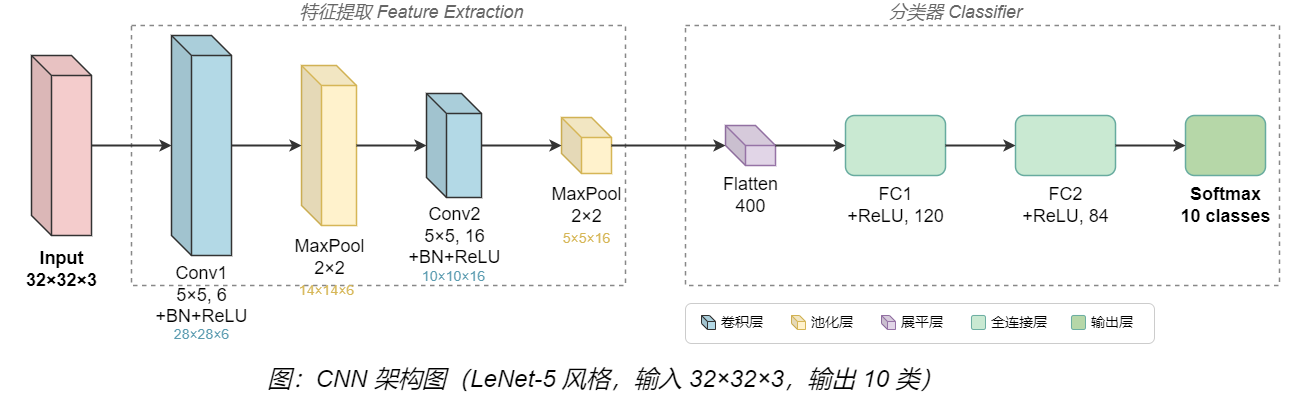

The diagram above was exported from draw.io. Its source (the exported page's mxGraphModel, read from the mxfile embedded in the PNG):
<mxGraphModel dx="1687" dy="984" grid="0" gridSize="10" guides="1" tooltips="0" connect="0" arrows="1" fold="1" page="1" pageScale="1" pageWidth="1400" pageHeight="459" background="#FFFFFF" math="0" shadow="0">
  <root>
    <mxCell id="0" />
    <mxCell id="1" parent="0" />
    <mxCell id="g1" value="" style="rounded=0;whiteSpace=wrap;html=1;dashed=1;fillColor=none;strokeColor=#888888;strokeWidth=1.5;" parent="1" vertex="1">
      <mxGeometry x="192" y="45" width="494" height="260" as="geometry" />
    </mxCell>
    <mxCell id="g1_label" value="&lt;font style=&quot;font-size: 18px;&quot;&gt;特征提取 Feature Extraction&lt;/font&gt;" style="text;html=1;align=center;verticalAlign=middle;fontSize=11;fontStyle=2;fontColor=#666666;" parent="1" vertex="1">
      <mxGeometry x="312" y="21" width="320" height="22" as="geometry" />
    </mxCell>
    <mxCell id="g2" value="" style="rounded=0;whiteSpace=wrap;html=1;dashed=1;fillColor=none;strokeColor=#888888;strokeWidth=1.5;" parent="1" vertex="1">
      <mxGeometry x="746" y="45" width="594" height="260" as="geometry" />
    </mxCell>
    <mxCell id="g2_label" value="&lt;font style=&quot;font-size: 18px;&quot;&gt;分类器 Classifier&lt;/font&gt;" style="text;html=1;align=center;verticalAlign=middle;fontSize=11;fontStyle=2;fontColor=#666666;" parent="1" vertex="1">
      <mxGeometry x="906" y="21" width="220" height="22" as="geometry" />
    </mxCell>
    <mxCell id="n_input" value="" style="shape=cube;whiteSpace=wrap;html=1;boundedLbl=1;backgroundOutline=1;darkOpacity=0.05;darkOpacity2=0.1;size=20;fillColor=#F4CCCC;strokeColor=#333333;strokeWidth=1.5;" parent="1" vertex="1">
      <mxGeometry x="92" y="75" width="60" height="180" as="geometry" />
    </mxCell>
    <mxCell id="n_input_label" value="&lt;font style=&quot;font-size: 18px;&quot;&gt;Input&lt;br&gt;32×32×3&lt;/font&gt;" style="text;html=1;align=center;verticalAlign=middle;fontSize=11;fontStyle=1;" parent="1" vertex="1">
      <mxGeometry x="62" y="267" width="120" height="44" as="geometry" />
    </mxCell>
    <mxCell id="n_conv1" value="" style="shape=cube;whiteSpace=wrap;html=1;boundedLbl=1;backgroundOutline=1;darkOpacity=0.05;darkOpacity2=0.1;size=20;fillColor=#B3D9E6;strokeColor=#333333;strokeWidth=1.5;" parent="1" vertex="1">
      <mxGeometry x="232" y="55" width="60" height="220" as="geometry" />
    </mxCell>
    <mxCell id="n_conv1_label" value="&lt;font style=&quot;font-size: 18px;&quot;&gt;Conv1&lt;br&gt;5×5, 6&lt;br&gt;+BN+ReLU&lt;/font&gt;" style="text;html=1;align=center;verticalAlign=middle;fontSize=11;" parent="1" vertex="1">
      <mxGeometry x="207" y="287" width="110" height="56" as="geometry" />
    </mxCell>
    <mxCell id="n_conv1_dim" value="&lt;font style=&quot;font-size: 14px;&quot;&gt;28×28×6&lt;/font&gt;" style="text;html=1;align=center;verticalAlign=middle;fontSize=10;fontColor=#5A9BB0;" parent="1" vertex="1">
      <mxGeometry x="217" y="345" width="90" height="18" as="geometry" />
    </mxCell>
    <mxCell id="n_pool1" value="" style="shape=cube;whiteSpace=wrap;html=1;boundedLbl=1;backgroundOutline=1;darkOpacity=0.05;darkOpacity2=0.1;size=20;fillColor=#FFF2CC;strokeColor=#D6B656;strokeWidth=1.5;" parent="1" vertex="1">
      <mxGeometry x="362" y="85" width="55" height="160" as="geometry" />
    </mxCell>
    <mxCell id="n_pool1_label" value="&lt;font style=&quot;font-size: 18px;&quot;&gt;MaxPool&lt;br&gt;2×2&lt;/font&gt;" style="text;html=1;align=center;verticalAlign=middle;fontSize=11;" parent="1" vertex="1">
      <mxGeometry x="340" y="257" width="100" height="40" as="geometry" />
    </mxCell>
    <mxCell id="n_pool1_dim" value="&lt;font style=&quot;font-size: 14px;&quot;&gt;14×14×6&lt;/font&gt;" style="text;html=1;align=center;verticalAlign=middle;fontSize=10;fontColor=#D6B656;" parent="1" vertex="1">
      <mxGeometry x="342" y="301" width="90" height="18" as="geometry" />
    </mxCell>
    <mxCell id="n_conv2" value="" style="shape=cube;whiteSpace=wrap;html=1;boundedLbl=1;backgroundOutline=1;darkOpacity=0.05;darkOpacity2=0.1;size=20;fillColor=#B3D9E6;strokeColor=#333333;strokeWidth=1.5;" parent="1" vertex="1">
      <mxGeometry x="487" y="113" width="55" height="104" as="geometry" />
    </mxCell>
    <mxCell id="n_conv2_label" value="&lt;font style=&quot;font-size: 18px;&quot;&gt;Conv2&lt;br&gt;5×5, 16&lt;br&gt;+BN+ReLU&lt;/font&gt;" style="text;html=1;align=center;verticalAlign=middle;fontSize=11;" parent="1" vertex="1">
      <mxGeometry x="462" y="229" width="105" height="54" as="geometry" />
    </mxCell>
    <mxCell id="n_conv2_dim" value="&lt;font style=&quot;font-size: 14px;&quot;&gt;10×10×16&lt;/font&gt;" style="text;html=1;align=center;verticalAlign=middle;fontSize=10;fontColor=#5A9BB0;" parent="1" vertex="1">
      <mxGeometry x="464" y="287" width="100" height="18" as="geometry" />
    </mxCell>
    <mxCell id="n_pool2" value="" style="shape=cube;whiteSpace=wrap;html=1;boundedLbl=1;backgroundOutline=1;darkOpacity=0.05;darkOpacity2=0.1;size=20;fillColor=#FFF2CC;strokeColor=#D6B656;strokeWidth=1.5;" parent="1" vertex="1">
      <mxGeometry x="622" y="137" width="50" height="56" as="geometry" />
    </mxCell>
    <mxCell id="n_pool2_label" value="&lt;font style=&quot;font-size: 18px;&quot;&gt;MaxPool&lt;br&gt;2×2&lt;/font&gt;" style="text;html=1;align=center;verticalAlign=middle;fontSize=11;" parent="1" vertex="1">
      <mxGeometry x="600" y="205" width="94" height="40" as="geometry" />
    </mxCell>
    <mxCell id="n_pool2_dim" value="&lt;font style=&quot;font-size: 14px;&quot;&gt;5×5×16&lt;/font&gt;" style="text;html=1;align=center;verticalAlign=middle;fontSize=10;fontColor=#D6B656;" parent="1" vertex="1">
      <mxGeometry x="604" y="249" width="86" height="18" as="geometry" />
    </mxCell>
    <mxCell id="n_flatten" value="" style="shape=cube;whiteSpace=wrap;html=1;boundedLbl=1;backgroundOutline=1;darkOpacity=0.05;darkOpacity2=0.1;size=20;fillColor=#E1D5E7;strokeColor=#9673A6;strokeWidth=1.5;" parent="1" vertex="1">
      <mxGeometry x="786" y="145" width="50" height="40" as="geometry" />
    </mxCell>
    <mxCell id="n_flatten_label" value="&lt;font style=&quot;font-size: 18px;&quot;&gt;Flatten&lt;br&gt;400&lt;/font&gt;" style="text;html=1;align=center;verticalAlign=middle;fontSize=11;" parent="1" vertex="1">
      <mxGeometry x="766" y="197" width="90" height="36" as="geometry" />
    </mxCell>
    <mxCell id="n_fc1" value="" style="rounded=1;whiteSpace=wrap;html=1;fillColor=#C9E9D2;strokeColor=#67AB9F;strokeWidth=1.5;" parent="1" vertex="1">
      <mxGeometry x="906" y="135" width="100" height="60" as="geometry" />
    </mxCell>
    <mxCell id="n_fc1_label" value="&lt;font style=&quot;font-size: 18px;&quot;&gt;FC1&lt;br&gt;+ReLU, 120&lt;/font&gt;" style="text;html=1;align=center;verticalAlign=middle;fontSize=11;" parent="1" vertex="1">
      <mxGeometry x="886" y="207" width="140" height="36" as="geometry" />
    </mxCell>
    <mxCell id="n_fc2" value="" style="rounded=1;whiteSpace=wrap;html=1;fillColor=#C9E9D2;strokeColor=#67AB9F;strokeWidth=1.5;" parent="1" vertex="1">
      <mxGeometry x="1076" y="135" width="100" height="60" as="geometry" />
    </mxCell>
    <mxCell id="n_fc2_label" value="&lt;font style=&quot;font-size: 18px;&quot;&gt;FC2&lt;br&gt;+ReLU, 84&lt;/font&gt;" style="text;html=1;align=center;verticalAlign=middle;fontSize=11;" parent="1" vertex="1">
      <mxGeometry x="1056" y="207" width="140" height="36" as="geometry" />
    </mxCell>
    <mxCell id="n_out" value="" style="rounded=1;whiteSpace=wrap;html=1;fillColor=#B6D7A8;strokeColor=#67AB9F;strokeWidth=1.5;" parent="1" vertex="1">
      <mxGeometry x="1246" y="135" width="80" height="60" as="geometry" />
    </mxCell>
    <mxCell id="n_out_label" value="&lt;font style=&quot;font-size: 18px;&quot;&gt;Softmax&lt;br&gt;10 classes&lt;/font&gt;" style="text;html=1;align=center;verticalAlign=middle;fontSize=11;fontStyle=1;" parent="1" vertex="1">
      <mxGeometry x="1224" y="207" width="124" height="36" as="geometry" />
    </mxCell>
    <mxCell id="e1" style="edgeStyle=orthogonalEdgeStyle;rounded=0;html=1;strokeColor=#333333;strokeWidth=2;endArrow=classic;" parent="1" source="n_input" target="n_conv1" edge="1">
      <mxGeometry relative="1" as="geometry" />
    </mxCell>
    <mxCell id="e2" style="edgeStyle=orthogonalEdgeStyle;rounded=0;html=1;strokeColor=#333333;strokeWidth=2;endArrow=classic;" parent="1" source="n_conv1" target="n_pool1" edge="1">
      <mxGeometry relative="1" as="geometry" />
    </mxCell>
    <mxCell id="e3" style="edgeStyle=orthogonalEdgeStyle;rounded=0;html=1;strokeColor=#333333;strokeWidth=2;endArrow=classic;" parent="1" source="n_pool1" target="n_conv2" edge="1">
      <mxGeometry relative="1" as="geometry" />
    </mxCell>
    <mxCell id="e4" style="edgeStyle=orthogonalEdgeStyle;rounded=0;html=1;strokeColor=#333333;strokeWidth=2;endArrow=classic;" parent="1" source="n_conv2" target="n_pool2" edge="1">
      <mxGeometry relative="1" as="geometry" />
    </mxCell>
    <mxCell id="e5" style="edgeStyle=orthogonalEdgeStyle;rounded=0;html=1;strokeColor=#333333;strokeWidth=2;endArrow=classic;" parent="1" source="n_pool2" target="n_flatten" edge="1">
      <mxGeometry relative="1" as="geometry" />
    </mxCell>
    <mxCell id="e6" style="edgeStyle=orthogonalEdgeStyle;rounded=0;html=1;strokeColor=#333333;strokeWidth=2;endArrow=classic;" parent="1" source="n_flatten" target="n_fc1" edge="1">
      <mxGeometry relative="1" as="geometry" />
    </mxCell>
    <mxCell id="e7" style="edgeStyle=orthogonalEdgeStyle;rounded=0;html=1;strokeColor=#333333;strokeWidth=2;endArrow=classic;" parent="1" source="n_fc1" target="n_fc2" edge="1">
      <mxGeometry relative="1" as="geometry" />
    </mxCell>
    <mxCell id="e8" style="edgeStyle=orthogonalEdgeStyle;rounded=0;html=1;strokeColor=#333333;strokeWidth=2;endArrow=classic;" parent="1" source="n_fc2" target="n_out" edge="1">
      <mxGeometry relative="1" as="geometry" />
    </mxCell>
    <mxCell id="legend_bg" value="" style="rounded=1;whiteSpace=wrap;html=1;fillColor=none;strokeColor=#CCCCCC;strokeWidth=1;" parent="1" vertex="1">
      <mxGeometry x="746" y="323" width="469" height="40" as="geometry" />
    </mxCell>
    <mxCell id="leg_conv_box" value="" style="shape=cube;whiteSpace=wrap;html=1;boundedLbl=1;backgroundOutline=1;darkOpacity=0.05;darkOpacity2=0.1;size=6;fillColor=#B3D9E6;strokeColor=#333333;strokeWidth=1;" parent="1" vertex="1">
      <mxGeometry x="762" y="335" width="14" height="14" as="geometry" />
    </mxCell>
    <mxCell id="leg_conv_txt" value="&lt;font style=&quot;font-size: 14px;&quot;&gt;卷积层&lt;/font&gt;" style="text;html=1;align=left;verticalAlign=middle;fontSize=10;" parent="1" vertex="1">
      <mxGeometry x="780" y="333" width="56" height="18" as="geometry" />
    </mxCell>
    <mxCell id="leg_pool_box" value="" style="shape=cube;whiteSpace=wrap;html=1;boundedLbl=1;backgroundOutline=1;darkOpacity=0.05;darkOpacity2=0.1;size=6;fillColor=#FFF2CC;strokeColor=#D6B656;strokeWidth=1;" parent="1" vertex="1">
      <mxGeometry x="852" y="335" width="14" height="14" as="geometry" />
    </mxCell>
    <mxCell id="leg_pool_txt" value="&lt;font style=&quot;font-size: 14px;&quot;&gt;池化层&lt;/font&gt;" style="text;html=1;align=left;verticalAlign=middle;fontSize=10;" parent="1" vertex="1">
      <mxGeometry x="870" y="333" width="56" height="18" as="geometry" />
    </mxCell>
    <mxCell id="leg_flat_box" value="" style="shape=cube;whiteSpace=wrap;html=1;boundedLbl=1;backgroundOutline=1;darkOpacity=0.05;darkOpacity2=0.1;size=6;fillColor=#E1D5E7;strokeColor=#9673A6;strokeWidth=1;" parent="1" vertex="1">
      <mxGeometry x="942" y="335" width="14" height="14" as="geometry" />
    </mxCell>
    <mxCell id="leg_flat_txt" value="&lt;font style=&quot;font-size: 14px;&quot;&gt;展平层&lt;/font&gt;" style="text;html=1;align=left;verticalAlign=middle;fontSize=10;" parent="1" vertex="1">
      <mxGeometry x="960" y="333" width="56" height="18" as="geometry" />
    </mxCell>
    <mxCell id="leg_fc_box" value="" style="rounded=1;fillColor=#C9E9D2;strokeColor=#67AB9F;strokeWidth=1;html=1;" parent="1" vertex="1">
      <mxGeometry x="1032" y="335" width="14" height="14" as="geometry" />
    </mxCell>
    <mxCell id="leg_fc_txt" value="&lt;font style=&quot;font-size: 14px;&quot;&gt;全连接层&lt;/font&gt;" style="text;html=1;align=left;verticalAlign=middle;fontSize=10;" parent="1" vertex="1">
      <mxGeometry x="1050" y="333" width="70" height="18" as="geometry" />
    </mxCell>
    <mxCell id="leg_out_box" value="" style="rounded=1;fillColor=#B6D7A8;strokeColor=#67AB9F;strokeWidth=1;html=1;" parent="1" vertex="1">
      <mxGeometry x="1132" y="335" width="14" height="14" as="geometry" />
    </mxCell>
    <mxCell id="leg_out_txt" value="&lt;font style=&quot;font-size: 14px;&quot;&gt;输出层&lt;/font&gt;" style="text;html=1;align=left;verticalAlign=middle;fontSize=10;" parent="1" vertex="1">
      <mxGeometry x="1150" y="333" width="56" height="18" as="geometry" />
    </mxCell>
    <mxCell id="caption" value="&lt;font style=&quot;font-size: 24px;&quot;&gt;图：CNN 架构图（LeNet-5 风格，输入 32×32×3，输出 10 类）&lt;/font&gt;" style="text;html=1;align=center;fontSize=13;fontStyle=2;" parent="1" vertex="1">
      <mxGeometry x="296" y="378" width="740" height="43" as="geometry" />
    </mxCell>
  </root>
</mxGraphModel>